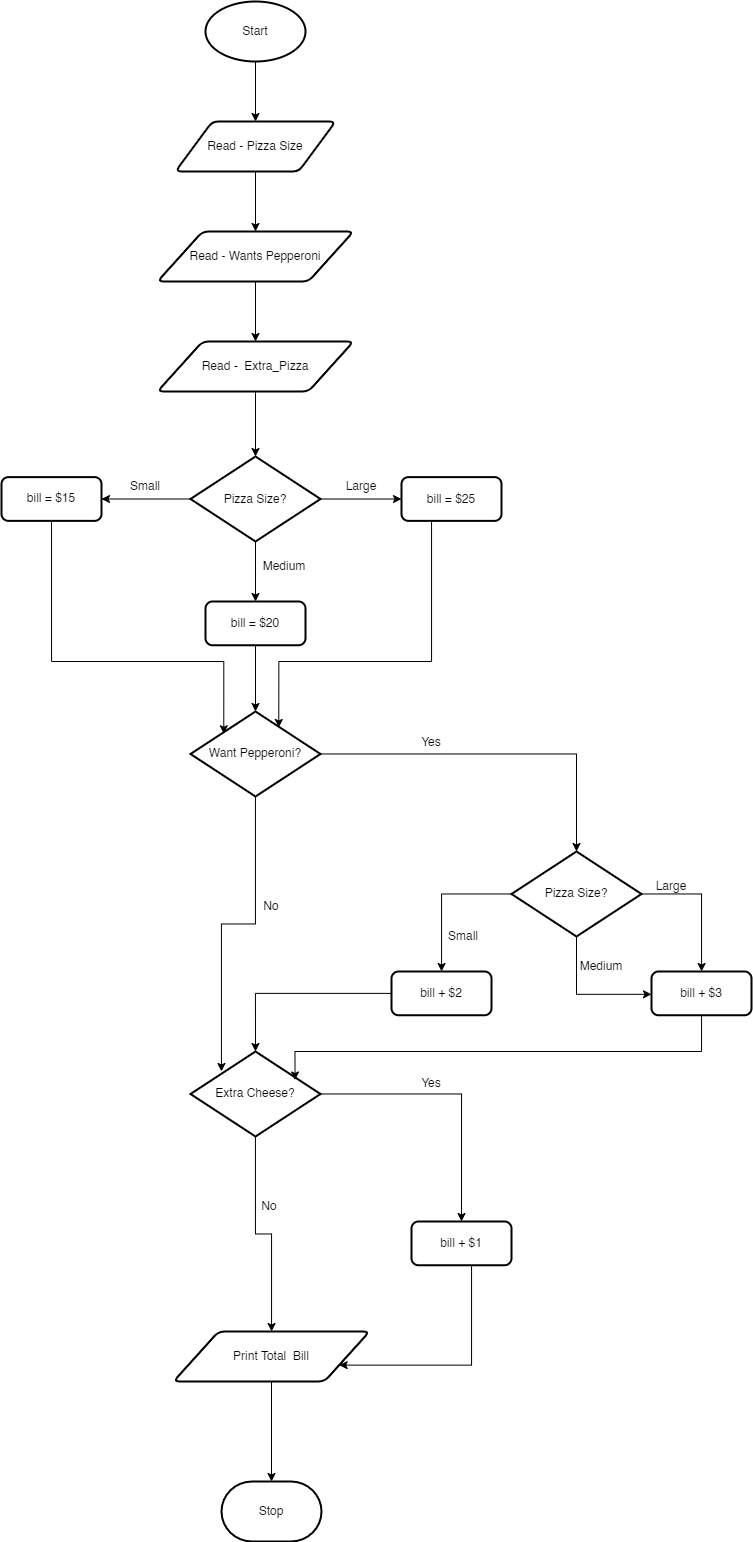

The diagram above was exported from draw.io. Its source (the exported page's mxGraphModel, read from the mxfile embedded in the PNG):
<mxGraphModel dx="1035" dy="614" grid="1" gridSize="10" guides="1" tooltips="1" connect="1" arrows="1" fold="1" page="1" pageScale="1" pageWidth="1169" pageHeight="827" math="0" shadow="0">
  <root>
    <mxCell id="0" />
    <mxCell id="1" parent="0" />
    <mxCell id="qkQS9QPXias3UIMDkqvN-6" style="edgeStyle=orthogonalEdgeStyle;rounded=0;orthogonalLoop=1;jettySize=auto;html=1;entryX=0.5;entryY=0;entryDx=0;entryDy=0;" edge="1" parent="1" source="qkQS9QPXias3UIMDkqvN-1" target="qkQS9QPXias3UIMDkqvN-2">
      <mxGeometry relative="1" as="geometry" />
    </mxCell>
    <mxCell id="qkQS9QPXias3UIMDkqvN-1" value="Start" style="strokeWidth=2;html=1;shape=mxgraph.flowchart.start_1;whiteSpace=wrap;" vertex="1" parent="1">
      <mxGeometry x="314" y="30" width="100" height="60" as="geometry" />
    </mxCell>
    <mxCell id="qkQS9QPXias3UIMDkqvN-7" style="edgeStyle=orthogonalEdgeStyle;rounded=0;orthogonalLoop=1;jettySize=auto;html=1;entryX=0.5;entryY=0;entryDx=0;entryDy=0;" edge="1" parent="1" source="qkQS9QPXias3UIMDkqvN-2" target="qkQS9QPXias3UIMDkqvN-4">
      <mxGeometry relative="1" as="geometry" />
    </mxCell>
    <mxCell id="qkQS9QPXias3UIMDkqvN-2" value="Read - Pizza Size" style="shape=parallelogram;html=1;strokeWidth=2;perimeter=parallelogramPerimeter;whiteSpace=wrap;rounded=1;arcSize=12;size=0.23;" vertex="1" parent="1">
      <mxGeometry x="284" y="150" width="160" height="50" as="geometry" />
    </mxCell>
    <mxCell id="qkQS9QPXias3UIMDkqvN-8" style="edgeStyle=orthogonalEdgeStyle;rounded=0;orthogonalLoop=1;jettySize=auto;html=1;entryX=0.5;entryY=0;entryDx=0;entryDy=0;" edge="1" parent="1" source="qkQS9QPXias3UIMDkqvN-4" target="qkQS9QPXias3UIMDkqvN-5">
      <mxGeometry relative="1" as="geometry" />
    </mxCell>
    <mxCell id="qkQS9QPXias3UIMDkqvN-4" value="Read - Wants Pepperoni" style="shape=parallelogram;html=1;strokeWidth=2;perimeter=parallelogramPerimeter;whiteSpace=wrap;rounded=1;arcSize=12;size=0.23;" vertex="1" parent="1">
      <mxGeometry x="266" y="260" width="196" height="50" as="geometry" />
    </mxCell>
    <mxCell id="qkQS9QPXias3UIMDkqvN-10" style="edgeStyle=orthogonalEdgeStyle;rounded=0;orthogonalLoop=1;jettySize=auto;html=1;entryX=0.5;entryY=0;entryDx=0;entryDy=0;entryPerimeter=0;" edge="1" parent="1" source="qkQS9QPXias3UIMDkqvN-5" target="qkQS9QPXias3UIMDkqvN-9">
      <mxGeometry relative="1" as="geometry" />
    </mxCell>
    <mxCell id="qkQS9QPXias3UIMDkqvN-5" value="Read -&amp;nbsp; Extra_Pizza" style="shape=parallelogram;html=1;strokeWidth=2;perimeter=parallelogramPerimeter;whiteSpace=wrap;rounded=1;arcSize=12;size=0.23;" vertex="1" parent="1">
      <mxGeometry x="266" y="370" width="196" height="50" as="geometry" />
    </mxCell>
    <mxCell id="qkQS9QPXias3UIMDkqvN-13" style="edgeStyle=orthogonalEdgeStyle;rounded=0;orthogonalLoop=1;jettySize=auto;html=1;entryX=0;entryY=0.5;entryDx=0;entryDy=0;" edge="1" parent="1" source="qkQS9QPXias3UIMDkqvN-9" target="qkQS9QPXias3UIMDkqvN-12">
      <mxGeometry relative="1" as="geometry" />
    </mxCell>
    <mxCell id="qkQS9QPXias3UIMDkqvN-15" style="edgeStyle=orthogonalEdgeStyle;rounded=0;orthogonalLoop=1;jettySize=auto;html=1;entryX=1;entryY=0.5;entryDx=0;entryDy=0;" edge="1" parent="1" source="qkQS9QPXias3UIMDkqvN-9" target="qkQS9QPXias3UIMDkqvN-14">
      <mxGeometry relative="1" as="geometry" />
    </mxCell>
    <mxCell id="qkQS9QPXias3UIMDkqvN-17" style="edgeStyle=orthogonalEdgeStyle;rounded=0;orthogonalLoop=1;jettySize=auto;html=1;entryX=0.5;entryY=0;entryDx=0;entryDy=0;" edge="1" parent="1" source="qkQS9QPXias3UIMDkqvN-9" target="qkQS9QPXias3UIMDkqvN-16">
      <mxGeometry relative="1" as="geometry" />
    </mxCell>
    <mxCell id="qkQS9QPXias3UIMDkqvN-9" value="Pizza Size?" style="strokeWidth=2;html=1;shape=mxgraph.flowchart.decision;whiteSpace=wrap;" vertex="1" parent="1">
      <mxGeometry x="299" y="485" width="130" height="85" as="geometry" />
    </mxCell>
    <mxCell id="qkQS9QPXias3UIMDkqvN-29" style="edgeStyle=orthogonalEdgeStyle;rounded=0;orthogonalLoop=1;jettySize=auto;html=1;entryX=0.5;entryY=0;entryDx=0;entryDy=0;entryPerimeter=0;" edge="1" parent="1" source="qkQS9QPXias3UIMDkqvN-11" target="qkQS9QPXias3UIMDkqvN-26">
      <mxGeometry relative="1" as="geometry" />
    </mxCell>
    <mxCell id="qkQS9QPXias3UIMDkqvN-52" style="edgeStyle=orthogonalEdgeStyle;rounded=0;orthogonalLoop=1;jettySize=auto;html=1;entryX=0.238;entryY=0.235;entryDx=0;entryDy=0;entryPerimeter=0;" edge="1" parent="1" source="qkQS9QPXias3UIMDkqvN-11" target="qkQS9QPXias3UIMDkqvN-25">
      <mxGeometry relative="1" as="geometry" />
    </mxCell>
    <mxCell id="qkQS9QPXias3UIMDkqvN-11" value="Want Pepperoni?" style="strokeWidth=2;html=1;shape=mxgraph.flowchart.decision;whiteSpace=wrap;" vertex="1" parent="1">
      <mxGeometry x="299" y="740" width="130" height="85" as="geometry" />
    </mxCell>
    <mxCell id="qkQS9QPXias3UIMDkqvN-22" style="edgeStyle=orthogonalEdgeStyle;rounded=0;orthogonalLoop=1;jettySize=auto;html=1;entryX=0.679;entryY=0.188;entryDx=0;entryDy=0;entryPerimeter=0;" edge="1" parent="1" source="qkQS9QPXias3UIMDkqvN-12" target="qkQS9QPXias3UIMDkqvN-11">
      <mxGeometry relative="1" as="geometry">
        <Array as="points">
          <mxPoint x="540" y="690" />
          <mxPoint x="387" y="690" />
        </Array>
      </mxGeometry>
    </mxCell>
    <mxCell id="qkQS9QPXias3UIMDkqvN-12" value="bill = $25" style="rounded=1;whiteSpace=wrap;html=1;absoluteArcSize=1;arcSize=14;strokeWidth=2;" vertex="1" parent="1">
      <mxGeometry x="510" y="505.63" width="100" height="43.75" as="geometry" />
    </mxCell>
    <mxCell id="qkQS9QPXias3UIMDkqvN-23" style="edgeStyle=orthogonalEdgeStyle;rounded=0;orthogonalLoop=1;jettySize=auto;html=1;entryX=0.256;entryY=0.262;entryDx=0;entryDy=0;entryPerimeter=0;" edge="1" parent="1" source="qkQS9QPXias3UIMDkqvN-14" target="qkQS9QPXias3UIMDkqvN-11">
      <mxGeometry relative="1" as="geometry">
        <Array as="points">
          <mxPoint x="160" y="690" />
          <mxPoint x="332" y="690" />
        </Array>
      </mxGeometry>
    </mxCell>
    <mxCell id="qkQS9QPXias3UIMDkqvN-14" value="bill = $15" style="rounded=1;whiteSpace=wrap;html=1;absoluteArcSize=1;arcSize=14;strokeWidth=2;" vertex="1" parent="1">
      <mxGeometry x="110" y="505.62" width="100" height="43.75" as="geometry" />
    </mxCell>
    <mxCell id="qkQS9QPXias3UIMDkqvN-21" style="edgeStyle=orthogonalEdgeStyle;rounded=0;orthogonalLoop=1;jettySize=auto;html=1;entryX=0.5;entryY=0;entryDx=0;entryDy=0;entryPerimeter=0;" edge="1" parent="1" source="qkQS9QPXias3UIMDkqvN-16" target="qkQS9QPXias3UIMDkqvN-11">
      <mxGeometry relative="1" as="geometry" />
    </mxCell>
    <mxCell id="qkQS9QPXias3UIMDkqvN-16" value="bill = $20&lt;br&gt;" style="rounded=1;whiteSpace=wrap;html=1;absoluteArcSize=1;arcSize=14;strokeWidth=2;" vertex="1" parent="1">
      <mxGeometry x="314" y="630" width="100" height="43.75" as="geometry" />
    </mxCell>
    <mxCell id="qkQS9QPXias3UIMDkqvN-18" value="Large" style="text;html=1;strokeColor=none;fillColor=none;align=center;verticalAlign=middle;whiteSpace=wrap;rounded=0;" vertex="1" parent="1">
      <mxGeometry x="440" y="500" width="60" height="30" as="geometry" />
    </mxCell>
    <mxCell id="qkQS9QPXias3UIMDkqvN-19" value="Small" style="text;html=1;strokeColor=none;fillColor=none;align=center;verticalAlign=middle;whiteSpace=wrap;rounded=0;" vertex="1" parent="1">
      <mxGeometry x="224" y="500" width="60" height="30" as="geometry" />
    </mxCell>
    <mxCell id="qkQS9QPXias3UIMDkqvN-20" value="Medium" style="text;html=1;strokeColor=none;fillColor=none;align=center;verticalAlign=middle;whiteSpace=wrap;rounded=0;" vertex="1" parent="1">
      <mxGeometry x="363" y="580" width="60" height="30" as="geometry" />
    </mxCell>
    <mxCell id="qkQS9QPXias3UIMDkqvN-65" style="edgeStyle=orthogonalEdgeStyle;rounded=0;orthogonalLoop=1;jettySize=auto;html=1;entryX=0.5;entryY=0;entryDx=0;entryDy=0;" edge="1" parent="1" source="qkQS9QPXias3UIMDkqvN-25" target="qkQS9QPXias3UIMDkqvN-59">
      <mxGeometry relative="1" as="geometry" />
    </mxCell>
    <mxCell id="qkQS9QPXias3UIMDkqvN-69" style="edgeStyle=orthogonalEdgeStyle;rounded=0;orthogonalLoop=1;jettySize=auto;html=1;" edge="1" parent="1" source="qkQS9QPXias3UIMDkqvN-25" target="qkQS9QPXias3UIMDkqvN-27">
      <mxGeometry relative="1" as="geometry" />
    </mxCell>
    <mxCell id="qkQS9QPXias3UIMDkqvN-25" value="Extra Cheese?" style="strokeWidth=2;html=1;shape=mxgraph.flowchart.decision;whiteSpace=wrap;" vertex="1" parent="1">
      <mxGeometry x="299" y="1080" width="130" height="85" as="geometry" />
    </mxCell>
    <mxCell id="qkQS9QPXias3UIMDkqvN-38" style="edgeStyle=orthogonalEdgeStyle;rounded=0;orthogonalLoop=1;jettySize=auto;html=1;entryX=0;entryY=0.75;entryDx=0;entryDy=0;" edge="1" parent="1" source="qkQS9QPXias3UIMDkqvN-26">
      <mxGeometry relative="1" as="geometry">
        <mxPoint x="760" y="1022.8125" as="targetPoint" />
        <Array as="points">
          <mxPoint x="685" y="1023" />
        </Array>
      </mxGeometry>
    </mxCell>
    <mxCell id="qkQS9QPXias3UIMDkqvN-41" style="edgeStyle=orthogonalEdgeStyle;rounded=0;orthogonalLoop=1;jettySize=auto;html=1;" edge="1" parent="1" source="qkQS9QPXias3UIMDkqvN-26" target="qkQS9QPXias3UIMDkqvN-30">
      <mxGeometry relative="1" as="geometry" />
    </mxCell>
    <mxCell id="qkQS9QPXias3UIMDkqvN-42" style="edgeStyle=orthogonalEdgeStyle;rounded=0;orthogonalLoop=1;jettySize=auto;html=1;" edge="1" parent="1" source="qkQS9QPXias3UIMDkqvN-26" target="qkQS9QPXias3UIMDkqvN-40">
      <mxGeometry relative="1" as="geometry" />
    </mxCell>
    <mxCell id="qkQS9QPXias3UIMDkqvN-26" value="Pizza Size?" style="strokeWidth=2;html=1;shape=mxgraph.flowchart.decision;whiteSpace=wrap;" vertex="1" parent="1">
      <mxGeometry x="620" y="880" width="130" height="85" as="geometry" />
    </mxCell>
    <mxCell id="qkQS9QPXias3UIMDkqvN-72" value="" style="edgeStyle=orthogonalEdgeStyle;rounded=0;orthogonalLoop=1;jettySize=auto;html=1;" edge="1" parent="1" source="qkQS9QPXias3UIMDkqvN-27" target="qkQS9QPXias3UIMDkqvN-71">
      <mxGeometry relative="1" as="geometry" />
    </mxCell>
    <mxCell id="qkQS9QPXias3UIMDkqvN-27" value="Print Total&amp;nbsp; Bill" style="shape=parallelogram;html=1;strokeWidth=2;perimeter=parallelogramPerimeter;whiteSpace=wrap;rounded=1;arcSize=12;size=0.23;" vertex="1" parent="1">
      <mxGeometry x="282" y="1360" width="196" height="50" as="geometry" />
    </mxCell>
    <mxCell id="qkQS9QPXias3UIMDkqvN-53" style="edgeStyle=orthogonalEdgeStyle;rounded=0;orthogonalLoop=1;jettySize=auto;html=1;entryX=0.5;entryY=0;entryDx=0;entryDy=0;entryPerimeter=0;" edge="1" parent="1" source="qkQS9QPXias3UIMDkqvN-30" target="qkQS9QPXias3UIMDkqvN-25">
      <mxGeometry relative="1" as="geometry" />
    </mxCell>
    <mxCell id="qkQS9QPXias3UIMDkqvN-30" value="bill + $2" style="rounded=1;whiteSpace=wrap;html=1;absoluteArcSize=1;arcSize=14;strokeWidth=2;" vertex="1" parent="1">
      <mxGeometry x="500" y="1000" width="100" height="43.75" as="geometry" />
    </mxCell>
    <mxCell id="qkQS9QPXias3UIMDkqvN-45" style="edgeStyle=orthogonalEdgeStyle;rounded=0;orthogonalLoop=1;jettySize=auto;html=1;entryX=0.804;entryY=0.335;entryDx=0;entryDy=0;entryPerimeter=0;" edge="1" parent="1" source="qkQS9QPXias3UIMDkqvN-40" target="qkQS9QPXias3UIMDkqvN-25">
      <mxGeometry relative="1" as="geometry">
        <Array as="points">
          <mxPoint x="810" y="1080" />
          <mxPoint x="404" y="1080" />
        </Array>
      </mxGeometry>
    </mxCell>
    <mxCell id="qkQS9QPXias3UIMDkqvN-40" value="bill + $3" style="rounded=1;whiteSpace=wrap;html=1;absoluteArcSize=1;arcSize=14;strokeWidth=2;" vertex="1" parent="1">
      <mxGeometry x="760" y="1000" width="100" height="43.75" as="geometry" />
    </mxCell>
    <mxCell id="qkQS9QPXias3UIMDkqvN-46" value="Large" style="text;html=1;strokeColor=none;fillColor=none;align=center;verticalAlign=middle;whiteSpace=wrap;rounded=0;" vertex="1" parent="1">
      <mxGeometry x="750" y="900" width="60" height="30" as="geometry" />
    </mxCell>
    <mxCell id="qkQS9QPXias3UIMDkqvN-47" value="Medium" style="text;html=1;strokeColor=none;fillColor=none;align=center;verticalAlign=middle;whiteSpace=wrap;rounded=0;" vertex="1" parent="1">
      <mxGeometry x="680" y="980" width="60" height="30" as="geometry" />
    </mxCell>
    <mxCell id="qkQS9QPXias3UIMDkqvN-48" value="Small" style="text;html=1;strokeColor=none;fillColor=none;align=center;verticalAlign=middle;whiteSpace=wrap;rounded=0;" vertex="1" parent="1">
      <mxGeometry x="542" y="950" width="60" height="30" as="geometry" />
    </mxCell>
    <mxCell id="qkQS9QPXias3UIMDkqvN-49" value="Yes" style="text;html=1;strokeColor=none;fillColor=none;align=center;verticalAlign=middle;whiteSpace=wrap;rounded=0;" vertex="1" parent="1">
      <mxGeometry x="510" y="756" width="60" height="30" as="geometry" />
    </mxCell>
    <mxCell id="qkQS9QPXias3UIMDkqvN-50" value="No" style="text;html=1;strokeColor=none;fillColor=none;align=center;verticalAlign=middle;whiteSpace=wrap;rounded=0;" vertex="1" parent="1">
      <mxGeometry x="350" y="920" width="60" height="30" as="geometry" />
    </mxCell>
    <mxCell id="qkQS9QPXias3UIMDkqvN-67" style="edgeStyle=orthogonalEdgeStyle;rounded=0;orthogonalLoop=1;jettySize=auto;html=1;entryX=1;entryY=0.75;entryDx=0;entryDy=0;" edge="1" parent="1" source="qkQS9QPXias3UIMDkqvN-59" target="qkQS9QPXias3UIMDkqvN-27">
      <mxGeometry relative="1" as="geometry">
        <Array as="points">
          <mxPoint x="580" y="1394" />
        </Array>
      </mxGeometry>
    </mxCell>
    <mxCell id="qkQS9QPXias3UIMDkqvN-59" value="bill + $1" style="rounded=1;whiteSpace=wrap;html=1;absoluteArcSize=1;arcSize=14;strokeWidth=2;" vertex="1" parent="1">
      <mxGeometry x="520" y="1250" width="100" height="43.75" as="geometry" />
    </mxCell>
    <mxCell id="qkQS9QPXias3UIMDkqvN-64" value="Yes" style="text;html=1;strokeColor=none;fillColor=none;align=center;verticalAlign=middle;whiteSpace=wrap;rounded=0;" vertex="1" parent="1">
      <mxGeometry x="510" y="1097" width="60" height="30" as="geometry" />
    </mxCell>
    <mxCell id="qkQS9QPXias3UIMDkqvN-70" value="No" style="text;html=1;strokeColor=none;fillColor=none;align=center;verticalAlign=middle;whiteSpace=wrap;rounded=0;" vertex="1" parent="1">
      <mxGeometry x="348" y="1220" width="60" height="30" as="geometry" />
    </mxCell>
    <mxCell id="qkQS9QPXias3UIMDkqvN-71" value="Stop" style="strokeWidth=2;html=1;shape=mxgraph.flowchart.terminator;whiteSpace=wrap;" vertex="1" parent="1">
      <mxGeometry x="330" y="1510" width="100" height="60" as="geometry" />
    </mxCell>
  </root>
</mxGraphModel>